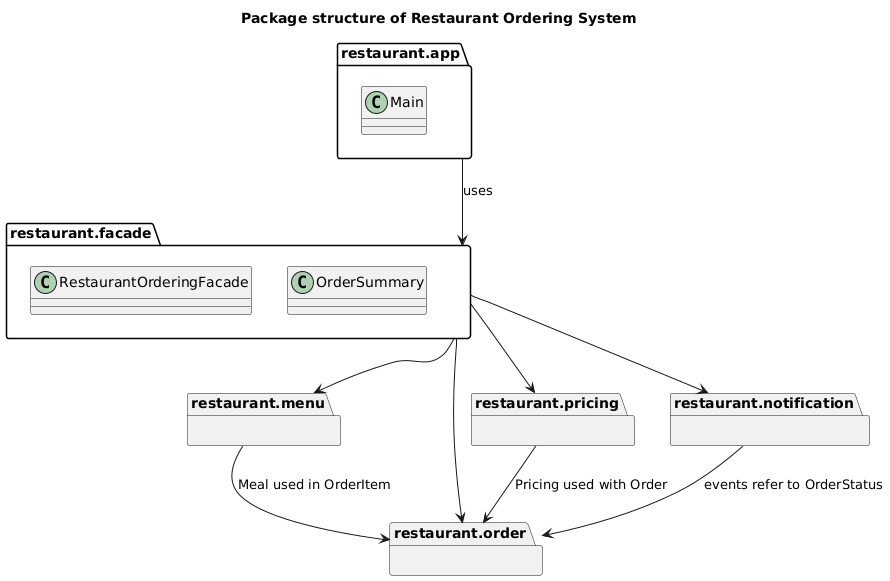

The diagram above was rendered by PlantUML. Its source (embedded in the PNG):
@startuml
title Package structure of Restaurant Ordering System

package "restaurant.app" as app {
  class Main
}

package "restaurant.facade" as facade {
  class RestaurantOrderingFacade
  class OrderSummary
}

package "restaurant.menu" as menu {
}

package "restaurant.order" as order {
}

package "restaurant.pricing" as pricing {
}

package "restaurant.notification" as notif {
}

app --> facade : uses
facade --> menu
facade --> order
facade --> pricing
facade --> notif

menu --> order : Meal used in OrderItem
pricing --> order : Pricing used with Order
notif --> order : events refer to OrderStatus
@enduml